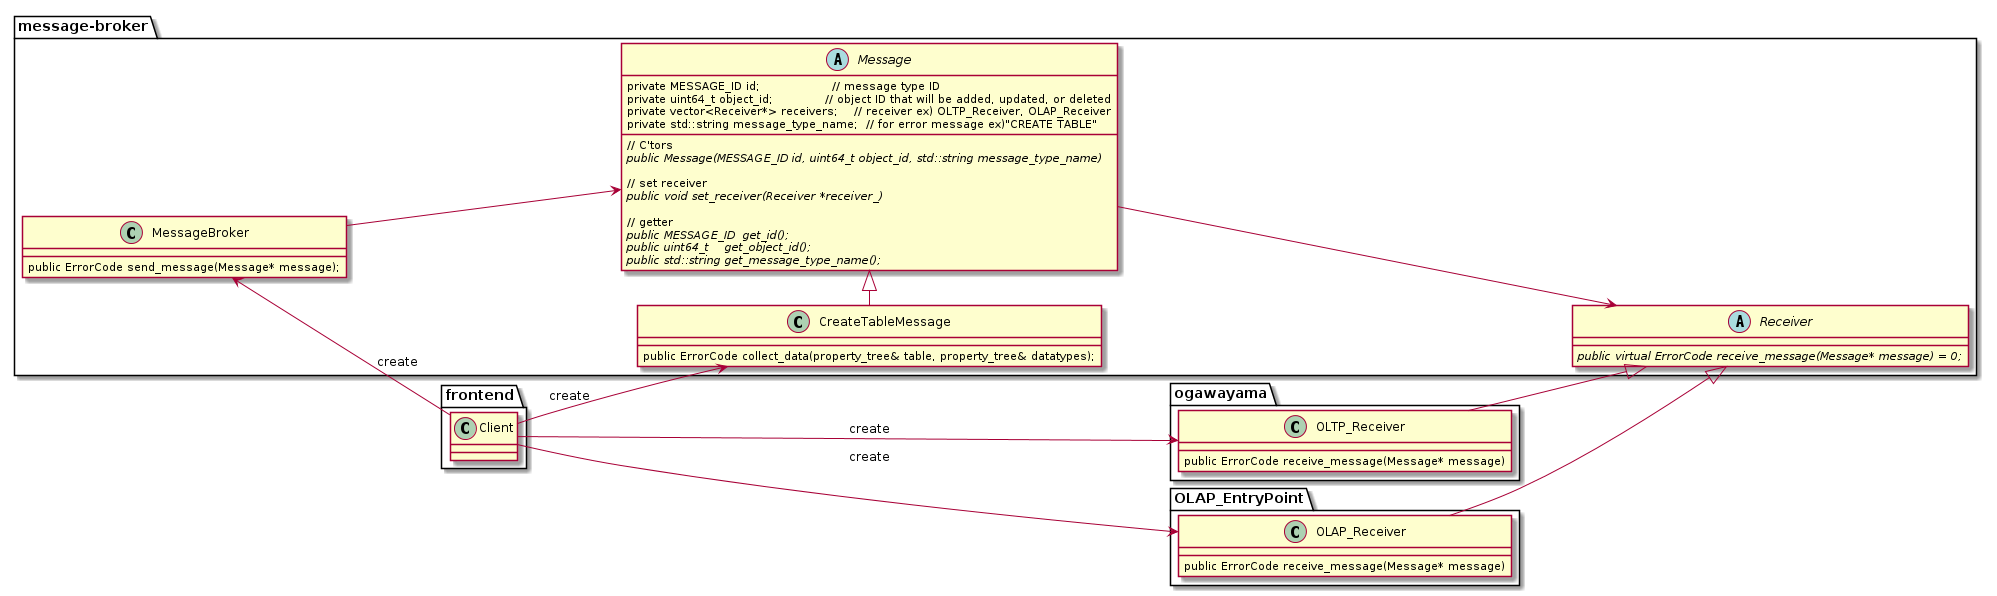

The diagram above was rendered by PlantUML. Its source (embedded in the PNG):
@startuml Command_detail
left to right direction

package message-broker {
  abstract class Receiver {
    {abstract} public virtual ErrorCode receive_message(Message* message) = 0;
  }

  abstract class Message{
  	{field} private MESSAGE_ID id;                  // message type ID
  	{field} private uint64_t object_id;             // object ID that will be added, updated, or deleted
  	{field} private vector<Receiver*> receivers;    // receiver ex) OLTP_Receiver, OLAP_Receiver
  	{field} private std::string message_type_name;  // for error message ex)"CREATE TABLE"
    {method}// C'tors
  	{method}{abstract} public Message(MESSAGE_ID id, uint64_t object_id, std::string message_type_name)
    {method}
    {method}// set receiver
  	{method}{abstract} public void set_receiver(Receiver *receiver_)
    {method}
    {method}// getter
  	{method}{abstract} public MESSAGE_ID  get_id();
  	{method}{abstract} public uint64_t    get_object_id();
  	{method}{abstract} public std::string get_message_type_name();
  }

  class CreateTableMessage {
    public ErrorCode collect_data(property_tree& table, property_tree& datatypes);
  }

  class MessageBroker {
    public ErrorCode send_message(Message* message);
  }
}

package ogawayama {
  class OLTP_Receiver {
    public ErrorCode receive_message(Message* message)
  }
}

package OLAP_EntryPoint {
  class OLAP_Receiver {
    public ErrorCode receive_message(Message* message)
  }
}

package frontend {
  class Client {
  }

}

OLTP_Receiver --|> Receiver

MessageBroker --> Message
Message --> Receiver

Message <|- CreateTableMessage

Client --> CreateTableMessage : create
Client --> OLTP_Receiver : create
MessageBroker <-- Client : create

OLAP_Receiver --|> Receiver
Client --> OLAP_Receiver : create

@enduml